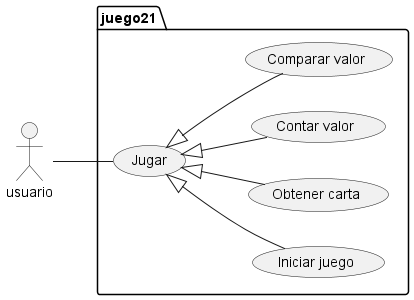

The diagram above was rendered by PlantUML. Its source (embedded in the PNG):
@startuml
left to right direction
actor usuario as g

package juego21 {
    usecase "Jugar" as UC1 
    usecase "Iniciar juego" as UC2
    usecase "Obtener carta" as UC3
    usecase "Contar valor" as UC4
    usecase "Comparar valor" as UC5

}

g -- UC1
UC1 <|-- UC2
UC1 <|-- UC3
UC1 <|-- UC4
UC1 <|-- UC5

@enduml